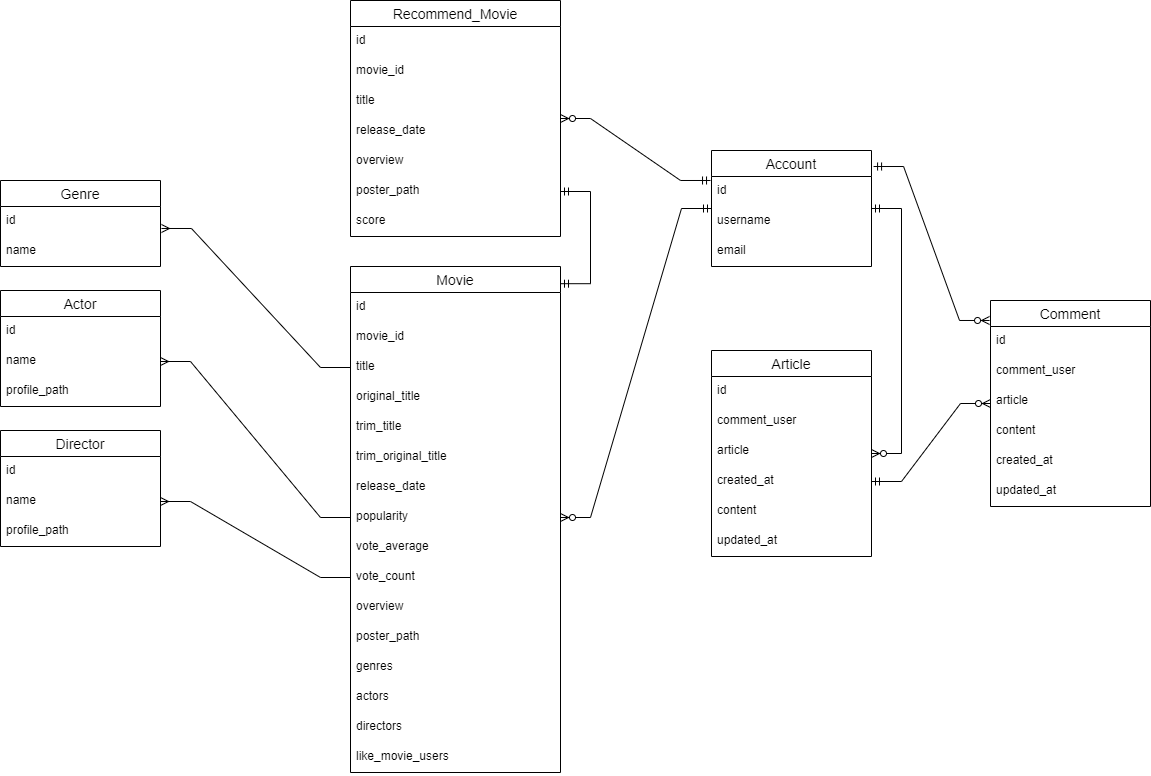

The diagram above was exported from draw.io. Its source (the exported page's mxGraphModel, read from the mxfile embedded in the PNG):
<mxGraphModel dx="1422" dy="1923" grid="0" gridSize="10" guides="1" tooltips="1" connect="1" arrows="1" fold="1" page="1" pageScale="1" pageWidth="827" pageHeight="1169" math="0" shadow="0">
  <root>
    <mxCell id="0" />
    <mxCell id="1" parent="0" />
    <mxCell id="E7rAtZFddDdqdyplprGE-14" value="Movie" style="swimlane;fontStyle=0;childLayout=stackLayout;horizontal=1;startSize=26;horizontalStack=0;resizeParent=1;resizeParentMax=0;resizeLast=0;collapsible=1;marginBottom=0;align=center;fontSize=14;" parent="1" vertex="1">
      <mxGeometry x="800" y="-14" width="210" height="506" as="geometry" />
    </mxCell>
    <mxCell id="E7rAtZFddDdqdyplprGE-15" value="id" style="text;strokeColor=none;fillColor=none;spacingLeft=4;spacingRight=4;overflow=hidden;rotatable=0;points=[[0,0.5],[1,0.5]];portConstraint=eastwest;fontSize=12;" parent="E7rAtZFddDdqdyplprGE-14" vertex="1">
      <mxGeometry y="26" width="210" height="30" as="geometry" />
    </mxCell>
    <mxCell id="E7rAtZFddDdqdyplprGE-16" value="movie_id" style="text;strokeColor=none;fillColor=none;spacingLeft=4;spacingRight=4;overflow=hidden;rotatable=0;points=[[0,0.5],[1,0.5]];portConstraint=eastwest;fontSize=12;" parent="E7rAtZFddDdqdyplprGE-14" vertex="1">
      <mxGeometry y="56" width="210" height="30" as="geometry" />
    </mxCell>
    <mxCell id="E7rAtZFddDdqdyplprGE-17" value="title" style="text;strokeColor=none;fillColor=none;spacingLeft=4;spacingRight=4;overflow=hidden;rotatable=0;points=[[0,0.5],[1,0.5]];portConstraint=eastwest;fontSize=12;" parent="E7rAtZFddDdqdyplprGE-14" vertex="1">
      <mxGeometry y="86" width="210" height="30" as="geometry" />
    </mxCell>
    <mxCell id="E7rAtZFddDdqdyplprGE-21" value="original_title" style="text;strokeColor=none;fillColor=none;spacingLeft=4;spacingRight=4;overflow=hidden;rotatable=0;points=[[0,0.5],[1,0.5]];portConstraint=eastwest;fontSize=12;" parent="E7rAtZFddDdqdyplprGE-14" vertex="1">
      <mxGeometry y="116" width="210" height="30" as="geometry" />
    </mxCell>
    <mxCell id="E7rAtZFddDdqdyplprGE-22" value="trim_title" style="text;strokeColor=none;fillColor=none;spacingLeft=4;spacingRight=4;overflow=hidden;rotatable=0;points=[[0,0.5],[1,0.5]];portConstraint=eastwest;fontSize=12;" parent="E7rAtZFddDdqdyplprGE-14" vertex="1">
      <mxGeometry y="146" width="210" height="30" as="geometry" />
    </mxCell>
    <mxCell id="E7rAtZFddDdqdyplprGE-33" value="trim_original_title" style="text;strokeColor=none;fillColor=none;spacingLeft=4;spacingRight=4;overflow=hidden;rotatable=0;points=[[0,0.5],[1,0.5]];portConstraint=eastwest;fontSize=12;" parent="E7rAtZFddDdqdyplprGE-14" vertex="1">
      <mxGeometry y="176" width="210" height="30" as="geometry" />
    </mxCell>
    <mxCell id="E7rAtZFddDdqdyplprGE-35" value="release_date" style="text;strokeColor=none;fillColor=none;spacingLeft=4;spacingRight=4;overflow=hidden;rotatable=0;points=[[0,0.5],[1,0.5]];portConstraint=eastwest;fontSize=12;" parent="E7rAtZFddDdqdyplprGE-14" vertex="1">
      <mxGeometry y="206" width="210" height="30" as="geometry" />
    </mxCell>
    <mxCell id="E7rAtZFddDdqdyplprGE-31" value="popularity" style="text;strokeColor=none;fillColor=none;spacingLeft=4;spacingRight=4;overflow=hidden;rotatable=0;points=[[0,0.5],[1,0.5]];portConstraint=eastwest;fontSize=12;" parent="E7rAtZFddDdqdyplprGE-14" vertex="1">
      <mxGeometry y="236" width="210" height="30" as="geometry" />
    </mxCell>
    <mxCell id="E7rAtZFddDdqdyplprGE-32" value="vote_average&#10;" style="text;strokeColor=none;fillColor=none;spacingLeft=4;spacingRight=4;overflow=hidden;rotatable=0;points=[[0,0.5],[1,0.5]];portConstraint=eastwest;fontSize=12;" parent="E7rAtZFddDdqdyplprGE-14" vertex="1">
      <mxGeometry y="266" width="210" height="30" as="geometry" />
    </mxCell>
    <mxCell id="E7rAtZFddDdqdyplprGE-20" value="vote_count" style="text;strokeColor=none;fillColor=none;spacingLeft=4;spacingRight=4;overflow=hidden;rotatable=0;points=[[0,0.5],[1,0.5]];portConstraint=eastwest;fontSize=12;" parent="E7rAtZFddDdqdyplprGE-14" vertex="1">
      <mxGeometry y="296" width="210" height="30" as="geometry" />
    </mxCell>
    <mxCell id="E7rAtZFddDdqdyplprGE-38" value="overview" style="text;strokeColor=none;fillColor=none;spacingLeft=4;spacingRight=4;overflow=hidden;rotatable=0;points=[[0,0.5],[1,0.5]];portConstraint=eastwest;fontSize=12;" parent="E7rAtZFddDdqdyplprGE-14" vertex="1">
      <mxGeometry y="326" width="210" height="30" as="geometry" />
    </mxCell>
    <mxCell id="E7rAtZFddDdqdyplprGE-39" value="poster_path" style="text;strokeColor=none;fillColor=none;spacingLeft=4;spacingRight=4;overflow=hidden;rotatable=0;points=[[0,0.5],[1,0.5]];portConstraint=eastwest;fontSize=12;" parent="E7rAtZFddDdqdyplprGE-14" vertex="1">
      <mxGeometry y="356" width="210" height="30" as="geometry" />
    </mxCell>
    <mxCell id="E7rAtZFddDdqdyplprGE-34" value="genres" style="text;strokeColor=none;fillColor=none;spacingLeft=4;spacingRight=4;overflow=hidden;rotatable=0;points=[[0,0.5],[1,0.5]];portConstraint=eastwest;fontSize=12;" parent="E7rAtZFddDdqdyplprGE-14" vertex="1">
      <mxGeometry y="386" width="210" height="30" as="geometry" />
    </mxCell>
    <mxCell id="E7rAtZFddDdqdyplprGE-37" value="actors" style="text;strokeColor=none;fillColor=none;spacingLeft=4;spacingRight=4;overflow=hidden;rotatable=0;points=[[0,0.5],[1,0.5]];portConstraint=eastwest;fontSize=12;" parent="E7rAtZFddDdqdyplprGE-14" vertex="1">
      <mxGeometry y="416" width="210" height="30" as="geometry" />
    </mxCell>
    <mxCell id="E7rAtZFddDdqdyplprGE-40" value="directors" style="text;strokeColor=none;fillColor=none;spacingLeft=4;spacingRight=4;overflow=hidden;rotatable=0;points=[[0,0.5],[1,0.5]];portConstraint=eastwest;fontSize=12;" parent="E7rAtZFddDdqdyplprGE-14" vertex="1">
      <mxGeometry y="446" width="210" height="30" as="geometry" />
    </mxCell>
    <mxCell id="E7rAtZFddDdqdyplprGE-36" value="like_movie_users" style="text;strokeColor=none;fillColor=none;spacingLeft=4;spacingRight=4;overflow=hidden;rotatable=0;points=[[0,0.5],[1,0.5]];portConstraint=eastwest;fontSize=12;" parent="E7rAtZFddDdqdyplprGE-14" vertex="1">
      <mxGeometry y="476" width="210" height="30" as="geometry" />
    </mxCell>
    <mxCell id="E7rAtZFddDdqdyplprGE-41" value="" style="edgeStyle=entityRelationEdgeStyle;fontSize=12;html=1;endArrow=ERmany;rounded=0;entryX=1.006;entryY=0.733;entryDx=0;entryDy=0;entryPerimeter=0;exitX=0;exitY=0.5;exitDx=0;exitDy=0;" parent="1" source="E7rAtZFddDdqdyplprGE-17" target="E7rAtZFddDdqdyplprGE-43" edge="1">
      <mxGeometry width="100" height="100" relative="1" as="geometry">
        <mxPoint x="260" y="200" as="sourcePoint" />
        <mxPoint x="480" y="-10" as="targetPoint" />
      </mxGeometry>
    </mxCell>
    <mxCell id="E7rAtZFddDdqdyplprGE-42" value="Genre" style="swimlane;fontStyle=0;childLayout=stackLayout;horizontal=1;startSize=26;horizontalStack=0;resizeParent=1;resizeParentMax=0;resizeLast=0;collapsible=1;marginBottom=0;align=center;fontSize=14;" parent="1" vertex="1">
      <mxGeometry x="450" y="-100" width="160" height="86" as="geometry" />
    </mxCell>
    <mxCell id="E7rAtZFddDdqdyplprGE-43" value="id" style="text;strokeColor=none;fillColor=none;spacingLeft=4;spacingRight=4;overflow=hidden;rotatable=0;points=[[0,0.5],[1,0.5]];portConstraint=eastwest;fontSize=12;" parent="E7rAtZFddDdqdyplprGE-42" vertex="1">
      <mxGeometry y="26" width="160" height="30" as="geometry" />
    </mxCell>
    <mxCell id="E7rAtZFddDdqdyplprGE-44" value="name" style="text;strokeColor=none;fillColor=none;spacingLeft=4;spacingRight=4;overflow=hidden;rotatable=0;points=[[0,0.5],[1,0.5]];portConstraint=eastwest;fontSize=12;" parent="E7rAtZFddDdqdyplprGE-42" vertex="1">
      <mxGeometry y="56" width="160" height="30" as="geometry" />
    </mxCell>
    <mxCell id="E7rAtZFddDdqdyplprGE-46" value="Actor" style="swimlane;fontStyle=0;childLayout=stackLayout;horizontal=1;startSize=26;horizontalStack=0;resizeParent=1;resizeParentMax=0;resizeLast=0;collapsible=1;marginBottom=0;align=center;fontSize=14;" parent="1" vertex="1">
      <mxGeometry x="450" y="10" width="160" height="116" as="geometry" />
    </mxCell>
    <mxCell id="E7rAtZFddDdqdyplprGE-47" value="id " style="text;strokeColor=none;fillColor=none;spacingLeft=4;spacingRight=4;overflow=hidden;rotatable=0;points=[[0,0.5],[1,0.5]];portConstraint=eastwest;fontSize=12;" parent="E7rAtZFddDdqdyplprGE-46" vertex="1">
      <mxGeometry y="26" width="160" height="30" as="geometry" />
    </mxCell>
    <mxCell id="E7rAtZFddDdqdyplprGE-48" value="name" style="text;strokeColor=none;fillColor=none;spacingLeft=4;spacingRight=4;overflow=hidden;rotatable=0;points=[[0,0.5],[1,0.5]];portConstraint=eastwest;fontSize=12;" parent="E7rAtZFddDdqdyplprGE-46" vertex="1">
      <mxGeometry y="56" width="160" height="30" as="geometry" />
    </mxCell>
    <mxCell id="E7rAtZFddDdqdyplprGE-49" value="profile_path" style="text;strokeColor=none;fillColor=none;spacingLeft=4;spacingRight=4;overflow=hidden;rotatable=0;points=[[0,0.5],[1,0.5]];portConstraint=eastwest;fontSize=12;" parent="E7rAtZFddDdqdyplprGE-46" vertex="1">
      <mxGeometry y="86" width="160" height="30" as="geometry" />
    </mxCell>
    <mxCell id="E7rAtZFddDdqdyplprGE-50" value="" style="edgeStyle=entityRelationEdgeStyle;fontSize=12;html=1;endArrow=ERmany;rounded=0;entryX=1;entryY=0.5;entryDx=0;entryDy=0;" parent="1" source="E7rAtZFddDdqdyplprGE-31" target="E7rAtZFddDdqdyplprGE-48" edge="1">
      <mxGeometry width="100" height="100" relative="1" as="geometry">
        <mxPoint x="260" y="480" as="sourcePoint" />
        <mxPoint x="470" y="480" as="targetPoint" />
      </mxGeometry>
    </mxCell>
    <mxCell id="E7rAtZFddDdqdyplprGE-51" value="Director" style="swimlane;fontStyle=0;childLayout=stackLayout;horizontal=1;startSize=26;horizontalStack=0;resizeParent=1;resizeParentMax=0;resizeLast=0;collapsible=1;marginBottom=0;align=center;fontSize=14;" parent="1" vertex="1">
      <mxGeometry x="450" y="150" width="160" height="116" as="geometry">
        <mxRectangle x="480" y="300" width="90" height="30" as="alternateBounds" />
      </mxGeometry>
    </mxCell>
    <mxCell id="E7rAtZFddDdqdyplprGE-52" value="id" style="text;strokeColor=none;fillColor=none;spacingLeft=4;spacingRight=4;overflow=hidden;rotatable=0;points=[[0,0.5],[1,0.5]];portConstraint=eastwest;fontSize=12;" parent="E7rAtZFddDdqdyplprGE-51" vertex="1">
      <mxGeometry y="26" width="160" height="30" as="geometry" />
    </mxCell>
    <mxCell id="E7rAtZFddDdqdyplprGE-53" value="name" style="text;strokeColor=none;fillColor=none;spacingLeft=4;spacingRight=4;overflow=hidden;rotatable=0;points=[[0,0.5],[1,0.5]];portConstraint=eastwest;fontSize=12;" parent="E7rAtZFddDdqdyplprGE-51" vertex="1">
      <mxGeometry y="56" width="160" height="30" as="geometry" />
    </mxCell>
    <mxCell id="E7rAtZFddDdqdyplprGE-54" value="profile_path" style="text;strokeColor=none;fillColor=none;spacingLeft=4;spacingRight=4;overflow=hidden;rotatable=0;points=[[0,0.5],[1,0.5]];portConstraint=eastwest;fontSize=12;" parent="E7rAtZFddDdqdyplprGE-51" vertex="1">
      <mxGeometry y="86" width="160" height="30" as="geometry" />
    </mxCell>
    <mxCell id="E7rAtZFddDdqdyplprGE-56" value="Account" style="swimlane;fontStyle=0;childLayout=stackLayout;horizontal=1;startSize=26;horizontalStack=0;resizeParent=1;resizeParentMax=0;resizeLast=0;collapsible=1;marginBottom=0;align=center;fontSize=14;" parent="1" vertex="1">
      <mxGeometry x="1161" y="-130" width="160" height="116" as="geometry" />
    </mxCell>
    <mxCell id="E7rAtZFddDdqdyplprGE-57" value="id" style="text;strokeColor=none;fillColor=none;spacingLeft=4;spacingRight=4;overflow=hidden;rotatable=0;points=[[0,0.5],[1,0.5]];portConstraint=eastwest;fontSize=12;" parent="E7rAtZFddDdqdyplprGE-56" vertex="1">
      <mxGeometry y="26" width="160" height="30" as="geometry" />
    </mxCell>
    <mxCell id="E7rAtZFddDdqdyplprGE-58" value="username" style="text;strokeColor=none;fillColor=none;spacingLeft=4;spacingRight=4;overflow=hidden;rotatable=0;points=[[0,0.5],[1,0.5]];portConstraint=eastwest;fontSize=12;" parent="E7rAtZFddDdqdyplprGE-56" vertex="1">
      <mxGeometry y="56" width="160" height="30" as="geometry" />
    </mxCell>
    <mxCell id="E7rAtZFddDdqdyplprGE-59" value="email" style="text;strokeColor=none;fillColor=none;spacingLeft=4;spacingRight=4;overflow=hidden;rotatable=0;points=[[0,0.5],[1,0.5]];portConstraint=eastwest;fontSize=12;" parent="E7rAtZFddDdqdyplprGE-56" vertex="1">
      <mxGeometry y="86" width="160" height="30" as="geometry" />
    </mxCell>
    <mxCell id="E7rAtZFddDdqdyplprGE-60" value="Comment" style="swimlane;fontStyle=0;childLayout=stackLayout;horizontal=1;startSize=26;horizontalStack=0;resizeParent=1;resizeParentMax=0;resizeLast=0;collapsible=1;marginBottom=0;align=center;fontSize=14;" parent="1" vertex="1">
      <mxGeometry x="1440" y="20" width="160" height="206" as="geometry" />
    </mxCell>
    <mxCell id="E7rAtZFddDdqdyplprGE-61" value="id" style="text;strokeColor=none;fillColor=none;spacingLeft=4;spacingRight=4;overflow=hidden;rotatable=0;points=[[0,0.5],[1,0.5]];portConstraint=eastwest;fontSize=12;" parent="E7rAtZFddDdqdyplprGE-60" vertex="1">
      <mxGeometry y="26" width="160" height="30" as="geometry" />
    </mxCell>
    <mxCell id="E7rAtZFddDdqdyplprGE-62" value="comment_user" style="text;strokeColor=none;fillColor=none;spacingLeft=4;spacingRight=4;overflow=hidden;rotatable=0;points=[[0,0.5],[1,0.5]];portConstraint=eastwest;fontSize=12;" parent="E7rAtZFddDdqdyplprGE-60" vertex="1">
      <mxGeometry y="56" width="160" height="30" as="geometry" />
    </mxCell>
    <mxCell id="E7rAtZFddDdqdyplprGE-71" value="article" style="text;strokeColor=none;fillColor=none;spacingLeft=4;spacingRight=4;overflow=hidden;rotatable=0;points=[[0,0.5],[1,0.5]];portConstraint=eastwest;fontSize=12;" parent="E7rAtZFddDdqdyplprGE-60" vertex="1">
      <mxGeometry y="86" width="160" height="30" as="geometry" />
    </mxCell>
    <mxCell id="E7rAtZFddDdqdyplprGE-72" value="content" style="text;strokeColor=none;fillColor=none;spacingLeft=4;spacingRight=4;overflow=hidden;rotatable=0;points=[[0,0.5],[1,0.5]];portConstraint=eastwest;fontSize=12;" parent="E7rAtZFddDdqdyplprGE-60" vertex="1">
      <mxGeometry y="116" width="160" height="30" as="geometry" />
    </mxCell>
    <mxCell id="E7rAtZFddDdqdyplprGE-70" value="created_at" style="text;strokeColor=none;fillColor=none;spacingLeft=4;spacingRight=4;overflow=hidden;rotatable=0;points=[[0,0.5],[1,0.5]];portConstraint=eastwest;fontSize=12;" parent="E7rAtZFddDdqdyplprGE-60" vertex="1">
      <mxGeometry y="146" width="160" height="30" as="geometry" />
    </mxCell>
    <mxCell id="E7rAtZFddDdqdyplprGE-63" value="updated_at" style="text;strokeColor=none;fillColor=none;spacingLeft=4;spacingRight=4;overflow=hidden;rotatable=0;points=[[0,0.5],[1,0.5]];portConstraint=eastwest;fontSize=12;" parent="E7rAtZFddDdqdyplprGE-60" vertex="1">
      <mxGeometry y="176" width="160" height="30" as="geometry" />
    </mxCell>
    <mxCell id="E7rAtZFddDdqdyplprGE-64" value="Article" style="swimlane;fontStyle=0;childLayout=stackLayout;horizontal=1;startSize=26;horizontalStack=0;resizeParent=1;resizeParentMax=0;resizeLast=0;collapsible=1;marginBottom=0;align=center;fontSize=14;" parent="1" vertex="1">
      <mxGeometry x="1161" y="70" width="160" height="206" as="geometry" />
    </mxCell>
    <mxCell id="E7rAtZFddDdqdyplprGE-74" value="id" style="text;strokeColor=none;fillColor=none;spacingLeft=4;spacingRight=4;overflow=hidden;rotatable=0;points=[[0,0.5],[1,0.5]];portConstraint=eastwest;fontSize=12;" parent="E7rAtZFddDdqdyplprGE-64" vertex="1">
      <mxGeometry y="26" width="160" height="30" as="geometry" />
    </mxCell>
    <mxCell id="E7rAtZFddDdqdyplprGE-75" value="comment_user" style="text;strokeColor=none;fillColor=none;spacingLeft=4;spacingRight=4;overflow=hidden;rotatable=0;points=[[0,0.5],[1,0.5]];portConstraint=eastwest;fontSize=12;" parent="E7rAtZFddDdqdyplprGE-64" vertex="1">
      <mxGeometry y="56" width="160" height="30" as="geometry" />
    </mxCell>
    <mxCell id="E7rAtZFddDdqdyplprGE-76" value="article" style="text;strokeColor=none;fillColor=none;spacingLeft=4;spacingRight=4;overflow=hidden;rotatable=0;points=[[0,0.5],[1,0.5]];portConstraint=eastwest;fontSize=12;" parent="E7rAtZFddDdqdyplprGE-64" vertex="1">
      <mxGeometry y="86" width="160" height="30" as="geometry" />
    </mxCell>
    <mxCell id="E7rAtZFddDdqdyplprGE-78" value="created_at" style="text;strokeColor=none;fillColor=none;spacingLeft=4;spacingRight=4;overflow=hidden;rotatable=0;points=[[0,0.5],[1,0.5]];portConstraint=eastwest;fontSize=12;" parent="E7rAtZFddDdqdyplprGE-64" vertex="1">
      <mxGeometry y="116" width="160" height="30" as="geometry" />
    </mxCell>
    <mxCell id="E7rAtZFddDdqdyplprGE-77" value="content" style="text;strokeColor=none;fillColor=none;spacingLeft=4;spacingRight=4;overflow=hidden;rotatable=0;points=[[0,0.5],[1,0.5]];portConstraint=eastwest;fontSize=12;" parent="E7rAtZFddDdqdyplprGE-64" vertex="1">
      <mxGeometry y="146" width="160" height="30" as="geometry" />
    </mxCell>
    <mxCell id="E7rAtZFddDdqdyplprGE-79" value="updated_at" style="text;strokeColor=none;fillColor=none;spacingLeft=4;spacingRight=4;overflow=hidden;rotatable=0;points=[[0,0.5],[1,0.5]];portConstraint=eastwest;fontSize=12;" parent="E7rAtZFddDdqdyplprGE-64" vertex="1">
      <mxGeometry y="176" width="160" height="30" as="geometry" />
    </mxCell>
    <mxCell id="E7rAtZFddDdqdyplprGE-69" value="" style="edgeStyle=entityRelationEdgeStyle;fontSize=12;html=1;endArrow=ERmany;rounded=0;entryX=1;entryY=0.5;entryDx=0;entryDy=0;exitX=0;exitY=0.5;exitDx=0;exitDy=0;" parent="1" source="E7rAtZFddDdqdyplprGE-20" target="E7rAtZFddDdqdyplprGE-53" edge="1">
      <mxGeometry width="100" height="100" relative="1" as="geometry">
        <mxPoint x="330" y="320" as="sourcePoint" />
        <mxPoint x="430" y="220" as="targetPoint" />
      </mxGeometry>
    </mxCell>
    <mxCell id="E7rAtZFddDdqdyplprGE-86" value="Recommend_Movie" style="swimlane;fontStyle=0;childLayout=stackLayout;horizontal=1;startSize=26;horizontalStack=0;resizeParent=1;resizeParentMax=0;resizeLast=0;collapsible=1;marginBottom=0;align=center;fontSize=14;" parent="1" vertex="1">
      <mxGeometry x="800" y="-280" width="210" height="236" as="geometry" />
    </mxCell>
    <mxCell id="E7rAtZFddDdqdyplprGE-87" value="id" style="text;strokeColor=none;fillColor=none;spacingLeft=4;spacingRight=4;overflow=hidden;rotatable=0;points=[[0,0.5],[1,0.5]];portConstraint=eastwest;fontSize=12;" parent="E7rAtZFddDdqdyplprGE-86" vertex="1">
      <mxGeometry y="26" width="210" height="30" as="geometry" />
    </mxCell>
    <mxCell id="E7rAtZFddDdqdyplprGE-88" value="movie_id" style="text;strokeColor=none;fillColor=none;spacingLeft=4;spacingRight=4;overflow=hidden;rotatable=0;points=[[0,0.5],[1,0.5]];portConstraint=eastwest;fontSize=12;" parent="E7rAtZFddDdqdyplprGE-86" vertex="1">
      <mxGeometry y="56" width="210" height="30" as="geometry" />
    </mxCell>
    <mxCell id="E7rAtZFddDdqdyplprGE-89" value="title" style="text;strokeColor=none;fillColor=none;spacingLeft=4;spacingRight=4;overflow=hidden;rotatable=0;points=[[0,0.5],[1,0.5]];portConstraint=eastwest;fontSize=12;" parent="E7rAtZFddDdqdyplprGE-86" vertex="1">
      <mxGeometry y="86" width="210" height="30" as="geometry" />
    </mxCell>
    <mxCell id="E7rAtZFddDdqdyplprGE-93" value="release_date" style="text;strokeColor=none;fillColor=none;spacingLeft=4;spacingRight=4;overflow=hidden;rotatable=0;points=[[0,0.5],[1,0.5]];portConstraint=eastwest;fontSize=12;" parent="E7rAtZFddDdqdyplprGE-86" vertex="1">
      <mxGeometry y="116" width="210" height="30" as="geometry" />
    </mxCell>
    <mxCell id="E7rAtZFddDdqdyplprGE-97" value="overview" style="text;strokeColor=none;fillColor=none;spacingLeft=4;spacingRight=4;overflow=hidden;rotatable=0;points=[[0,0.5],[1,0.5]];portConstraint=eastwest;fontSize=12;" parent="E7rAtZFddDdqdyplprGE-86" vertex="1">
      <mxGeometry y="146" width="210" height="30" as="geometry" />
    </mxCell>
    <mxCell id="E7rAtZFddDdqdyplprGE-98" value="poster_path" style="text;strokeColor=none;fillColor=none;spacingLeft=4;spacingRight=4;overflow=hidden;rotatable=0;points=[[0,0.5],[1,0.5]];portConstraint=eastwest;fontSize=12;" parent="E7rAtZFddDdqdyplprGE-86" vertex="1">
      <mxGeometry y="176" width="210" height="30" as="geometry" />
    </mxCell>
    <mxCell id="E7rAtZFddDdqdyplprGE-102" value="score" style="text;strokeColor=none;fillColor=none;spacingLeft=4;spacingRight=4;overflow=hidden;rotatable=0;points=[[0,0.5],[1,0.5]];portConstraint=eastwest;fontSize=12;" parent="E7rAtZFddDdqdyplprGE-86" vertex="1">
      <mxGeometry y="206" width="210" height="30" as="geometry" />
    </mxCell>
    <mxCell id="E7rAtZFddDdqdyplprGE-106" value="" style="edgeStyle=entityRelationEdgeStyle;fontSize=12;html=1;endArrow=ERzeroToMany;startArrow=ERmandOne;rounded=0;" parent="1" source="E7rAtZFddDdqdyplprGE-56" target="E7rAtZFddDdqdyplprGE-64" edge="1">
      <mxGeometry width="100" height="100" relative="1" as="geometry">
        <mxPoint x="770" y="688" as="sourcePoint" />
        <mxPoint x="760" y="730" as="targetPoint" />
      </mxGeometry>
    </mxCell>
    <mxCell id="E7rAtZFddDdqdyplprGE-107" value="" style="edgeStyle=entityRelationEdgeStyle;fontSize=12;html=1;endArrow=ERzeroToMany;startArrow=ERmandOne;rounded=0;exitX=1;exitY=0.5;exitDx=0;exitDy=0;" parent="1" source="E7rAtZFddDdqdyplprGE-78" target="E7rAtZFddDdqdyplprGE-60" edge="1">
      <mxGeometry width="100" height="100" relative="1" as="geometry">
        <mxPoint x="1571" y="240" as="sourcePoint" />
        <mxPoint x="1671" y="140" as="targetPoint" />
      </mxGeometry>
    </mxCell>
    <mxCell id="E7rAtZFddDdqdyplprGE-113" value="" style="edgeStyle=entityRelationEdgeStyle;fontSize=12;html=1;endArrow=ERzeroToMany;startArrow=ERmandOne;rounded=0;entryX=1;entryY=0.5;entryDx=0;entryDy=0;" parent="1" source="E7rAtZFddDdqdyplprGE-56" target="E7rAtZFddDdqdyplprGE-31" edge="1">
      <mxGeometry width="100" height="100" relative="1" as="geometry">
        <mxPoint x="660" y="710" as="sourcePoint" />
        <mxPoint x="620" y="420" as="targetPoint" />
      </mxGeometry>
    </mxCell>
    <mxCell id="E7rAtZFddDdqdyplprGE-114" value="" style="edgeStyle=entityRelationEdgeStyle;fontSize=12;html=1;endArrow=ERzeroToMany;startArrow=ERmandOne;rounded=0;exitX=-0.006;exitY=0.133;exitDx=0;exitDy=0;exitPerimeter=0;" parent="1" source="E7rAtZFddDdqdyplprGE-57" target="E7rAtZFddDdqdyplprGE-86" edge="1">
      <mxGeometry width="100" height="100" relative="1" as="geometry">
        <mxPoint x="660" y="830" as="sourcePoint" />
        <mxPoint x="760" y="730" as="targetPoint" />
      </mxGeometry>
    </mxCell>
    <mxCell id="E7rAtZFddDdqdyplprGE-117" value="" style="edgeStyle=entityRelationEdgeStyle;fontSize=12;html=1;endArrow=ERzeroToMany;startArrow=ERmandOne;rounded=0;exitX=1.013;exitY=0.138;exitDx=0;exitDy=0;exitPerimeter=0;entryX=-0.006;entryY=0.097;entryDx=0;entryDy=0;entryPerimeter=0;" parent="1" source="E7rAtZFddDdqdyplprGE-56" target="E7rAtZFddDdqdyplprGE-60" edge="1">
      <mxGeometry width="100" height="100" relative="1" as="geometry">
        <mxPoint x="1370" y="220" as="sourcePoint" />
        <mxPoint x="1470" y="120" as="targetPoint" />
      </mxGeometry>
    </mxCell>
    <mxCell id="E7rAtZFddDdqdyplprGE-120" value="" style="edgeStyle=entityRelationEdgeStyle;fontSize=12;html=1;endArrow=ERmandOne;startArrow=ERmandOne;rounded=0;exitX=1;exitY=0.034;exitDx=0;exitDy=0;exitPerimeter=0;" parent="1" source="E7rAtZFddDdqdyplprGE-14" target="E7rAtZFddDdqdyplprGE-98" edge="1">
      <mxGeometry width="100" height="100" relative="1" as="geometry">
        <mxPoint x="930" y="100" as="sourcePoint" />
        <mxPoint x="1030" as="targetPoint" />
      </mxGeometry>
    </mxCell>
  </root>
</mxGraphModel>